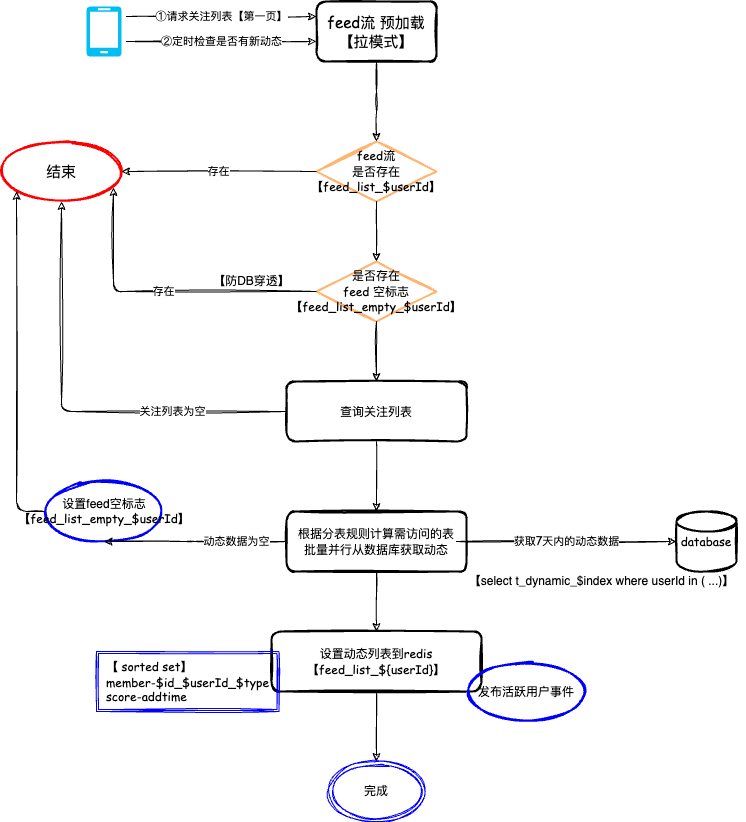

The diagram above was exported from draw.io. Its source (the exported page's mxGraphModel, read from the mxfile embedded in the PNG):
<mxGraphModel dx="1728" dy="674" grid="1" gridSize="10" guides="1" tooltips="1" connect="1" arrows="1" fold="1" page="1" pageScale="1" pageWidth="827" pageHeight="1169" math="0" shadow="0">
  <root>
    <mxCell id="0" />
    <mxCell id="1" parent="0" />
    <mxCell id="Zsks-RJtqIM9uyHWqEIa-1" value="&lt;font style=&quot;font-size: 15px&quot; face=&quot;Comic Sans MS&quot;&gt;feed流 预加载&lt;br&gt;【拉模式】&lt;br&gt;&lt;/font&gt;" style="rounded=1;whiteSpace=wrap;html=1;strokeWidth=2;fillWeight=4;hachureGap=8;hachureAngle=45;sketch=1;align=center;fillColor=none;" parent="1" vertex="1">
      <mxGeometry x="-510" y="60" width="120" height="60" as="geometry" />
    </mxCell>
    <mxCell id="Zsks-RJtqIM9uyHWqEIa-2" value="" style="verticalLabelPosition=bottom;html=1;verticalAlign=top;align=center;strokeColor=none;fillColor=#00BEF2;shape=mxgraph.azure.mobile;pointerEvents=1;" parent="1" vertex="1">
      <mxGeometry x="-740" y="65" width="35" height="50" as="geometry" />
    </mxCell>
    <mxCell id="Zsks-RJtqIM9uyHWqEIa-3" value="&lt;font face=&quot;Comic Sans MS&quot;&gt;①请求关注列表【第一页】&lt;/font&gt;" style="edgeStyle=elbowEdgeStyle;elbow=vertical;endArrow=classic;html=1;entryX=0;entryY=0.25;entryDx=0;entryDy=0;sketch=1;" parent="1" target="Zsks-RJtqIM9uyHWqEIa-1" edge="1">
      <mxGeometry width="50" height="50" relative="1" as="geometry">
        <mxPoint x="-700" y="75" as="sourcePoint" />
        <mxPoint x="-580" y="65" as="targetPoint" />
        <Array as="points">
          <mxPoint x="-650" y="75" />
        </Array>
      </mxGeometry>
    </mxCell>
    <mxCell id="Zsks-RJtqIM9uyHWqEIa-4" value="&lt;font face=&quot;Comic Sans MS&quot;&gt;②定时检查是否有新动态&lt;/font&gt;" style="edgeStyle=elbowEdgeStyle;elbow=vertical;endArrow=classic;html=1;entryX=0;entryY=0.25;entryDx=0;entryDy=0;sketch=1;" parent="1" edge="1">
      <mxGeometry width="50" height="50" relative="1" as="geometry">
        <mxPoint x="-700" y="100" as="sourcePoint" />
        <mxPoint x="-510" y="100" as="targetPoint" />
        <Array as="points" />
        <mxPoint as="offset" />
      </mxGeometry>
    </mxCell>
    <mxCell id="Zsks-RJtqIM9uyHWqEIa-5" value="&lt;font style=&quot;font-size: 12px&quot;&gt;&lt;font face=&quot;Comic Sans MS&quot;&gt;feed流&lt;br&gt;是否存在&lt;br&gt;【feed_list_$userId】&lt;/font&gt;&lt;br&gt;&lt;/font&gt;" style="rhombus;whiteSpace=wrap;html=1;strokeWidth=2;fillWeight=-1;hachureGap=8;fillStyle=cross-hatch;sketch=1;fillColor=none;strokeColor=#FFB570;" parent="1" vertex="1">
      <mxGeometry x="-510" y="200" width="120" height="60" as="geometry" />
    </mxCell>
    <mxCell id="Zsks-RJtqIM9uyHWqEIa-6" value="" style="edgeStyle=elbowEdgeStyle;elbow=horizontal;endArrow=classic;html=1;sketch=1;exitX=0.5;exitY=1;exitDx=0;exitDy=0;entryX=0.5;entryY=0;entryDx=0;entryDy=0;" parent="1" source="Zsks-RJtqIM9uyHWqEIa-1" target="Zsks-RJtqIM9uyHWqEIa-5" edge="1">
      <mxGeometry width="50" height="50" relative="1" as="geometry">
        <mxPoint x="-450" y="130" as="sourcePoint" />
        <mxPoint x="-450" y="190" as="targetPoint" />
      </mxGeometry>
    </mxCell>
    <mxCell id="Zsks-RJtqIM9uyHWqEIa-7" value="&lt;font style=&quot;font-size: 15px&quot; face=&quot;Comic Sans MS&quot;&gt;结束&lt;/font&gt;" style="ellipse;whiteSpace=wrap;html=1;strokeWidth=2;fillWeight=2;hachureGap=8;fillStyle=auto;sketch=1;fillColor=none;strokeColor=#FF0000;" parent="1" vertex="1">
      <mxGeometry x="-825" y="200" width="120" height="60" as="geometry" />
    </mxCell>
    <mxCell id="Zsks-RJtqIM9uyHWqEIa-8" value="存在" style="endArrow=classic;html=1;entryX=1;entryY=0.5;entryDx=0;entryDy=0;sketch=1;exitX=0;exitY=0.5;exitDx=0;exitDy=0;exitPerimeter=0;" parent="1" source="Zsks-RJtqIM9uyHWqEIa-5" target="Zsks-RJtqIM9uyHWqEIa-7" edge="1">
      <mxGeometry width="50" height="50" relative="1" as="geometry">
        <mxPoint x="-520" y="230" as="sourcePoint" />
        <mxPoint x="-540" y="190" as="targetPoint" />
      </mxGeometry>
    </mxCell>
    <mxCell id="Zsks-RJtqIM9uyHWqEIa-9" value="&lt;font face=&quot;Comic Sans MS&quot;&gt;是否存在&lt;br&gt;feed 空标志&lt;br&gt;【feed_list_empty_$userId】&lt;br&gt;&lt;/font&gt;" style="rhombus;whiteSpace=wrap;html=1;strokeWidth=2;fillWeight=-1;hachureGap=8;fillStyle=cross-hatch;sketch=1;fillColor=none;strokeColor=#FFB570;" parent="1" vertex="1">
      <mxGeometry x="-510" y="320" width="120" height="60" as="geometry" />
    </mxCell>
    <mxCell id="Zsks-RJtqIM9uyHWqEIa-10" value="" style="endArrow=classic;html=1;exitX=0.5;exitY=1;exitDx=0;exitDy=0;entryX=0.5;entryY=0;entryDx=0;entryDy=0;sketch=1;" parent="1" source="Zsks-RJtqIM9uyHWqEIa-5" target="Zsks-RJtqIM9uyHWqEIa-9" edge="1">
      <mxGeometry width="50" height="50" relative="1" as="geometry">
        <mxPoint x="-460" y="310" as="sourcePoint" />
        <mxPoint x="-410" y="260" as="targetPoint" />
      </mxGeometry>
    </mxCell>
    <mxCell id="Zsks-RJtqIM9uyHWqEIa-11" value="存在" style="endArrow=classic;html=1;entryX=0.933;entryY=0.767;entryDx=0;entryDy=0;sketch=1;exitX=0;exitY=0.5;exitDx=0;exitDy=0;edgeStyle=orthogonalEdgeStyle;entryPerimeter=0;" parent="1" source="Zsks-RJtqIM9uyHWqEIa-9" target="Zsks-RJtqIM9uyHWqEIa-7" edge="1">
      <mxGeometry width="50" height="50" relative="1" as="geometry">
        <mxPoint x="-530" y="330" as="sourcePoint" />
        <mxPoint x="-670" y="330" as="targetPoint" />
      </mxGeometry>
    </mxCell>
    <mxCell id="Zsks-RJtqIM9uyHWqEIa-12" value="【防DB穿透】" style="text;html=1;align=center;verticalAlign=middle;resizable=0;points=[];autosize=1;" parent="1" vertex="1">
      <mxGeometry x="-620" y="330" width="90" height="20" as="geometry" />
    </mxCell>
    <mxCell id="Zsks-RJtqIM9uyHWqEIa-13" value="&lt;font face=&quot;Comic Sans MS&quot;&gt;查询关注列表&lt;br&gt;&lt;/font&gt;" style="rounded=1;whiteSpace=wrap;html=1;strokeWidth=2;fillWeight=4;hachureGap=8;hachureAngle=45;sketch=1;fillColor=none;" parent="1" vertex="1">
      <mxGeometry x="-540" y="440" width="180" height="60" as="geometry" />
    </mxCell>
    <mxCell id="Zsks-RJtqIM9uyHWqEIa-14" value="" style="endArrow=classic;html=1;entryX=0.5;entryY=0;entryDx=0;entryDy=0;exitX=0.5;exitY=1;exitDx=0;exitDy=0;sketch=1;" parent="1" source="Zsks-RJtqIM9uyHWqEIa-9" target="Zsks-RJtqIM9uyHWqEIa-13" edge="1">
      <mxGeometry width="50" height="50" relative="1" as="geometry">
        <mxPoint x="-590" y="430" as="sourcePoint" />
        <mxPoint x="-540" y="380" as="targetPoint" />
      </mxGeometry>
    </mxCell>
    <mxCell id="Zsks-RJtqIM9uyHWqEIa-15" value="&lt;font face=&quot;Comic Sans MS&quot;&gt;关注列表为空&lt;/font&gt;" style="edgeStyle=elbowEdgeStyle;elbow=vertical;endArrow=classic;html=1;exitX=0;exitY=0.5;exitDx=0;exitDy=0;sketch=1;" parent="1" source="Zsks-RJtqIM9uyHWqEIa-13" target="Zsks-RJtqIM9uyHWqEIa-7" edge="1">
      <mxGeometry x="-0.4737" width="50" height="50" relative="1" as="geometry">
        <mxPoint x="-710" y="480" as="sourcePoint" />
        <mxPoint x="-730" y="300" as="targetPoint" />
        <Array as="points">
          <mxPoint x="-600" y="470" />
          <mxPoint x="-690" y="300" />
          <mxPoint x="-700" y="470" />
          <mxPoint x="-670" y="410" />
          <mxPoint x="-690" y="310" />
          <mxPoint x="-680" y="260" />
          <mxPoint x="-580" y="470" />
          <mxPoint x="-660" y="420" />
        </Array>
        <mxPoint as="offset" />
      </mxGeometry>
    </mxCell>
    <mxCell id="Zsks-RJtqIM9uyHWqEIa-16" value="&lt;font face=&quot;Comic Sans MS&quot;&gt;database&lt;/font&gt;" style="strokeWidth=2;html=1;shape=mxgraph.flowchart.database;whiteSpace=wrap;fillColor=none;sketch=1;" parent="1" vertex="1">
      <mxGeometry x="-150" y="570" width="60" height="60" as="geometry" />
    </mxCell>
    <mxCell id="Zsks-RJtqIM9uyHWqEIa-17" value="&lt;font face=&quot;Comic Sans MS&quot;&gt;根据分表规则计算需访问的表&lt;br&gt;批量并行从数据库获取动态&lt;/font&gt;" style="rounded=1;whiteSpace=wrap;html=1;strokeWidth=2;fillWeight=4;hachureGap=8;hachureAngle=45;sketch=1;fillColor=none;" parent="1" vertex="1">
      <mxGeometry x="-540" y="570" width="180" height="60" as="geometry" />
    </mxCell>
    <mxCell id="Zsks-RJtqIM9uyHWqEIa-18" value="&lt;font face=&quot;Comic Sans MS&quot;&gt;获取7天内的动态数据&lt;/font&gt;" style="edgeStyle=elbowEdgeStyle;elbow=horizontal;endArrow=classic;html=1;entryX=0;entryY=0.5;entryDx=0;entryDy=0;entryPerimeter=0;sketch=1;" parent="1" target="Zsks-RJtqIM9uyHWqEIa-16" edge="1">
      <mxGeometry width="50" height="50" relative="1" as="geometry">
        <mxPoint x="-370" y="600" as="sourcePoint" />
        <mxPoint x="-590" y="610" as="targetPoint" />
      </mxGeometry>
    </mxCell>
    <mxCell id="Zsks-RJtqIM9uyHWqEIa-19" value="" style="endArrow=classic;html=1;entryX=0.5;entryY=0;entryDx=0;entryDy=0;exitX=0.5;exitY=1;exitDx=0;exitDy=0;sketch=1;" parent="1" source="Zsks-RJtqIM9uyHWqEIa-13" target="Zsks-RJtqIM9uyHWqEIa-17" edge="1">
      <mxGeometry width="50" height="50" relative="1" as="geometry">
        <mxPoint x="-650" y="560" as="sourcePoint" />
        <mxPoint x="-600" y="510" as="targetPoint" />
      </mxGeometry>
    </mxCell>
    <mxCell id="Zsks-RJtqIM9uyHWqEIa-20" value="【select t_dynamic_$index where userId in ( ...)】" style="text;html=1;align=center;verticalAlign=middle;resizable=0;points=[];autosize=1;" parent="1" vertex="1">
      <mxGeometry x="-370" y="625" width="290" height="30" as="geometry" />
    </mxCell>
    <mxCell id="Zsks-RJtqIM9uyHWqEIa-21" value="" style="edgeStyle=elbowEdgeStyle;elbow=horizontal;endArrow=classic;html=1;sketch=1;shadow=0;" parent="1" source="Zsks-RJtqIM9uyHWqEIa-22" target="Zsks-RJtqIM9uyHWqEIa-7" edge="1">
      <mxGeometry width="50" height="50" relative="1" as="geometry">
        <mxPoint x="-700" y="540" as="sourcePoint" />
        <mxPoint x="-830" y="300" as="targetPoint" />
        <Array as="points">
          <mxPoint x="-810" y="270" />
          <mxPoint x="-800" y="290" />
          <mxPoint x="-790" y="270" />
          <mxPoint x="-800" y="320" />
          <mxPoint x="-734" y="270" />
          <mxPoint x="-760" y="490" />
        </Array>
      </mxGeometry>
    </mxCell>
    <mxCell id="Zsks-RJtqIM9uyHWqEIa-22" value="设置feed空标志&lt;br&gt;&lt;span style=&quot;font-family: &amp;quot;comic sans ms&amp;quot;&quot;&gt;【feed_list_empty_$userId】&lt;/span&gt;" style="ellipse;whiteSpace=wrap;html=1;strokeWidth=2;fillWeight=2;hachureGap=8;fillStyle=dots;sketch=1;fillColor=none;strokeColor=#0000FF;" parent="1" vertex="1">
      <mxGeometry x="-782.5" y="540" width="120" height="60" as="geometry" />
    </mxCell>
    <mxCell id="Zsks-RJtqIM9uyHWqEIa-23" value="动态数据为空" style="edgeStyle=elbowEdgeStyle;elbow=horizontal;endArrow=classic;html=1;shadow=0;exitX=0;exitY=0.5;exitDx=0;exitDy=0;entryX=0.5;entryY=1;entryDx=0;entryDy=0;sketch=1;" parent="1" source="Zsks-RJtqIM9uyHWqEIa-17" target="Zsks-RJtqIM9uyHWqEIa-22" edge="1">
      <mxGeometry x="-0.0027" y="41" width="50" height="50" relative="1" as="geometry">
        <mxPoint x="-990" y="650" as="sourcePoint" />
        <mxPoint x="-940" y="600" as="targetPoint" />
        <mxPoint x="41" y="-41" as="offset" />
      </mxGeometry>
    </mxCell>
    <mxCell id="Zsks-RJtqIM9uyHWqEIa-24" value="完成" style="ellipse;shape=doubleEllipse;whiteSpace=wrap;html=1;sketch=1;strokeColor=#0000FF;fillColor=none;" parent="1" vertex="1">
      <mxGeometry x="-500" y="820" width="100" height="60" as="geometry" />
    </mxCell>
    <mxCell id="Zsks-RJtqIM9uyHWqEIa-25" value="&lt;font face=&quot;Comic Sans MS&quot;&gt;设置动态列表到redis&lt;br&gt;【feed_list_${userId}】&lt;/font&gt;" style="rounded=1;whiteSpace=wrap;html=1;strokeWidth=2;fillWeight=4;hachureGap=8;hachureAngle=45;sketch=1;fillColor=none;" parent="1" vertex="1">
      <mxGeometry x="-555" y="690" width="210" height="60" as="geometry" />
    </mxCell>
    <mxCell id="Zsks-RJtqIM9uyHWqEIa-26" value="" style="edgeStyle=segmentEdgeStyle;endArrow=classic;html=1;shadow=0;entryX=0.5;entryY=0;entryDx=0;entryDy=0;exitX=0.5;exitY=1;exitDx=0;exitDy=0;sketch=1;" parent="1" source="Zsks-RJtqIM9uyHWqEIa-17" target="Zsks-RJtqIM9uyHWqEIa-25" edge="1">
      <mxGeometry width="50" height="50" relative="1" as="geometry">
        <mxPoint x="-600" y="680" as="sourcePoint" />
        <mxPoint x="-550" y="630" as="targetPoint" />
      </mxGeometry>
    </mxCell>
    <mxCell id="Zsks-RJtqIM9uyHWqEIa-27" value="&lt;div style=&quot;text-align: left&quot;&gt;&lt;span style=&quot;font-family: &amp;quot;comic sans ms&amp;quot;&quot;&gt;【 sorted set】&lt;/span&gt;&lt;/div&gt;&lt;font face=&quot;Comic Sans MS&quot;&gt;&lt;div style=&quot;text-align: left&quot;&gt;&lt;span&gt;member-$id_$userId_$type&lt;/span&gt;&lt;/div&gt;&lt;span&gt;&lt;div style=&quot;text-align: left&quot;&gt;&lt;span&gt;score-addtime&lt;/span&gt;&lt;/div&gt;&lt;/span&gt;&lt;/font&gt;" style="shape=ext;double=1;rounded=0;whiteSpace=wrap;html=1;sketch=1;strokeColor=#0000FF;fillColor=none;" parent="1" vertex="1">
      <mxGeometry x="-730" y="710" width="182.5" height="60" as="geometry" />
    </mxCell>
    <mxCell id="Zsks-RJtqIM9uyHWqEIa-28" value="&lt;font face=&quot;Comic Sans MS&quot;&gt;发布活跃用户事件&lt;/font&gt;" style="ellipse;whiteSpace=wrap;html=1;strokeWidth=2;fillWeight=2;hachureGap=8;fillStyle=dots;sketch=1;fillColor=none;strokeColor=#0000FF;" parent="1" vertex="1">
      <mxGeometry x="-360" y="720" width="120" height="60" as="geometry" />
    </mxCell>
    <mxCell id="Zsks-RJtqIM9uyHWqEIa-29" value="" style="edgeStyle=segmentEdgeStyle;endArrow=classic;html=1;shadow=0;entryX=0.5;entryY=0;entryDx=0;entryDy=0;exitX=0.5;exitY=1;exitDx=0;exitDy=0;sketch=1;" parent="1" source="Zsks-RJtqIM9uyHWqEIa-25" target="Zsks-RJtqIM9uyHWqEIa-24" edge="1">
      <mxGeometry width="50" height="50" relative="1" as="geometry">
        <mxPoint x="-630" y="870" as="sourcePoint" />
        <mxPoint x="-580" y="820" as="targetPoint" />
      </mxGeometry>
    </mxCell>
  </root>
</mxGraphModel>